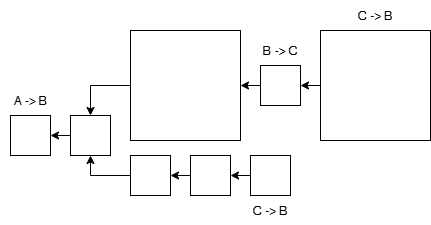

The diagram above was exported from draw.io. Its source (the exported page's mxGraphModel, read from the mxfile embedded in the PNG):
<mxGraphModel dx="1213" dy="833" grid="1" gridSize="10" guides="1" tooltips="1" connect="1" arrows="1" fold="1" page="1" pageScale="1" pageWidth="850" pageHeight="1100" math="0" shadow="0">
  <root>
    <mxCell id="0" />
    <mxCell id="1" parent="0" />
    <mxCell id="poHH_PrAdf9CGTRC93lL-1" value="" style="whiteSpace=wrap;html=1;aspect=fixed;" vertex="1" parent="1">
      <mxGeometry x="60" y="430" width="40" height="40" as="geometry" />
    </mxCell>
    <mxCell id="poHH_PrAdf9CGTRC93lL-14" style="edgeStyle=orthogonalEdgeStyle;rounded=0;orthogonalLoop=1;jettySize=auto;html=1;exitX=0;exitY=0.5;exitDx=0;exitDy=0;entryX=0.5;entryY=0;entryDx=0;entryDy=0;" edge="1" parent="1" source="poHH_PrAdf9CGTRC93lL-2" target="poHH_PrAdf9CGTRC93lL-3">
      <mxGeometry relative="1" as="geometry" />
    </mxCell>
    <mxCell id="poHH_PrAdf9CGTRC93lL-2" value="" style="whiteSpace=wrap;html=1;aspect=fixed;" vertex="1" parent="1">
      <mxGeometry x="180" y="345" width="110" height="110" as="geometry" />
    </mxCell>
    <mxCell id="poHH_PrAdf9CGTRC93lL-12" style="edgeStyle=orthogonalEdgeStyle;rounded=0;orthogonalLoop=1;jettySize=auto;html=1;exitX=0;exitY=0.5;exitDx=0;exitDy=0;entryX=1;entryY=0.5;entryDx=0;entryDy=0;" edge="1" parent="1" source="poHH_PrAdf9CGTRC93lL-3" target="poHH_PrAdf9CGTRC93lL-1">
      <mxGeometry relative="1" as="geometry" />
    </mxCell>
    <mxCell id="poHH_PrAdf9CGTRC93lL-3" value="" style="whiteSpace=wrap;html=1;aspect=fixed;" vertex="1" parent="1">
      <mxGeometry x="120" y="430" width="40" height="40" as="geometry" />
    </mxCell>
    <mxCell id="poHH_PrAdf9CGTRC93lL-17" style="edgeStyle=orthogonalEdgeStyle;rounded=0;orthogonalLoop=1;jettySize=auto;html=1;exitX=0;exitY=0.5;exitDx=0;exitDy=0;entryX=1;entryY=0.5;entryDx=0;entryDy=0;" edge="1" parent="1" source="poHH_PrAdf9CGTRC93lL-5" target="poHH_PrAdf9CGTRC93lL-2">
      <mxGeometry relative="1" as="geometry" />
    </mxCell>
    <mxCell id="poHH_PrAdf9CGTRC93lL-5" value="" style="whiteSpace=wrap;html=1;aspect=fixed;" vertex="1" parent="1">
      <mxGeometry x="310" y="380" width="40" height="40" as="geometry" />
    </mxCell>
    <mxCell id="poHH_PrAdf9CGTRC93lL-18" style="edgeStyle=orthogonalEdgeStyle;rounded=0;orthogonalLoop=1;jettySize=auto;html=1;exitX=0;exitY=0.5;exitDx=0;exitDy=0;entryX=1;entryY=0.5;entryDx=0;entryDy=0;" edge="1" parent="1" source="poHH_PrAdf9CGTRC93lL-6" target="poHH_PrAdf9CGTRC93lL-5">
      <mxGeometry relative="1" as="geometry" />
    </mxCell>
    <mxCell id="poHH_PrAdf9CGTRC93lL-6" value="" style="whiteSpace=wrap;html=1;aspect=fixed;" vertex="1" parent="1">
      <mxGeometry x="370" y="345" width="110" height="110" as="geometry" />
    </mxCell>
    <mxCell id="poHH_PrAdf9CGTRC93lL-13" style="edgeStyle=orthogonalEdgeStyle;rounded=0;orthogonalLoop=1;jettySize=auto;html=1;exitX=0;exitY=0.5;exitDx=0;exitDy=0;entryX=0.5;entryY=1;entryDx=0;entryDy=0;" edge="1" parent="1" source="poHH_PrAdf9CGTRC93lL-9" target="poHH_PrAdf9CGTRC93lL-3">
      <mxGeometry relative="1" as="geometry" />
    </mxCell>
    <mxCell id="poHH_PrAdf9CGTRC93lL-9" value="" style="whiteSpace=wrap;html=1;aspect=fixed;" vertex="1" parent="1">
      <mxGeometry x="180" y="470" width="40" height="40" as="geometry" />
    </mxCell>
    <mxCell id="poHH_PrAdf9CGTRC93lL-15" style="edgeStyle=orthogonalEdgeStyle;rounded=0;orthogonalLoop=1;jettySize=auto;html=1;exitX=0;exitY=0.5;exitDx=0;exitDy=0;entryX=1;entryY=0.5;entryDx=0;entryDy=0;" edge="1" parent="1" source="poHH_PrAdf9CGTRC93lL-10" target="poHH_PrAdf9CGTRC93lL-9">
      <mxGeometry relative="1" as="geometry" />
    </mxCell>
    <mxCell id="poHH_PrAdf9CGTRC93lL-10" value="" style="whiteSpace=wrap;html=1;aspect=fixed;" vertex="1" parent="1">
      <mxGeometry x="240" y="470" width="40" height="40" as="geometry" />
    </mxCell>
    <mxCell id="poHH_PrAdf9CGTRC93lL-16" style="edgeStyle=orthogonalEdgeStyle;rounded=0;orthogonalLoop=1;jettySize=auto;html=1;exitX=0;exitY=0.5;exitDx=0;exitDy=0;entryX=1;entryY=0.5;entryDx=0;entryDy=0;" edge="1" parent="1" source="poHH_PrAdf9CGTRC93lL-11" target="poHH_PrAdf9CGTRC93lL-10">
      <mxGeometry relative="1" as="geometry" />
    </mxCell>
    <mxCell id="poHH_PrAdf9CGTRC93lL-11" value="" style="whiteSpace=wrap;html=1;aspect=fixed;" vertex="1" parent="1">
      <mxGeometry x="300" y="470" width="40" height="40" as="geometry" />
    </mxCell>
    <mxCell id="poHH_PrAdf9CGTRC93lL-19" value="A -&amp;gt; B" style="text;html=1;align=center;verticalAlign=middle;whiteSpace=wrap;rounded=0;" vertex="1" parent="1">
      <mxGeometry x="50" y="400" width="60" height="30" as="geometry" />
    </mxCell>
    <mxCell id="poHH_PrAdf9CGTRC93lL-20" value="B -&amp;gt; C" style="text;html=1;align=center;verticalAlign=middle;whiteSpace=wrap;rounded=0;" vertex="1" parent="1">
      <mxGeometry x="300" y="350" width="60" height="30" as="geometry" />
    </mxCell>
    <mxCell id="poHH_PrAdf9CGTRC93lL-21" value="C -&amp;gt; B" style="text;html=1;align=center;verticalAlign=middle;whiteSpace=wrap;rounded=0;" vertex="1" parent="1">
      <mxGeometry x="395" y="315" width="60" height="30" as="geometry" />
    </mxCell>
    <mxCell id="poHH_PrAdf9CGTRC93lL-22" value="C -&amp;gt; B" style="text;html=1;align=center;verticalAlign=middle;whiteSpace=wrap;rounded=0;" vertex="1" parent="1">
      <mxGeometry x="290" y="510" width="60" height="30" as="geometry" />
    </mxCell>
  </root>
</mxGraphModel>